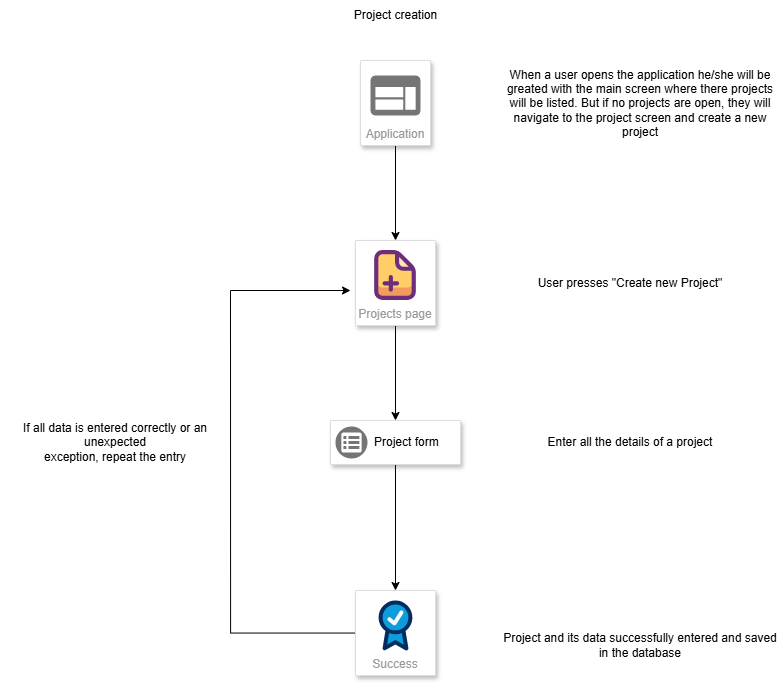

The diagram above was exported from draw.io. Its source (the exported page's mxGraphModel, read from the mxfile embedded in the PNG):
<mxGraphModel dx="1895" dy="1022" grid="1" gridSize="10" guides="1" tooltips="1" connect="1" arrows="1" fold="1" page="1" pageScale="1" pageWidth="850" pageHeight="1100" math="0" shadow="0">
  <root>
    <mxCell id="0" />
    <mxCell id="1" parent="0" />
    <mxCell id="zrgszl8AeiISzGKBtfEu-5" style="edgeStyle=orthogonalEdgeStyle;rounded=0;orthogonalLoop=1;jettySize=auto;html=1;" edge="1" parent="1" source="zrgszl8AeiISzGKBtfEu-1">
      <mxGeometry relative="1" as="geometry">
        <mxPoint x="405" y="270" as="targetPoint" />
      </mxGeometry>
    </mxCell>
    <mxCell id="zrgszl8AeiISzGKBtfEu-1" value="Application" style="fillColor=#ffffff;strokeColor=#dddddd;shadow=1;strokeWidth=1;rounded=1;absoluteArcSize=1;arcSize=2;labelPosition=center;verticalLabelPosition=middle;align=center;verticalAlign=bottom;spacingLeft=0;fontColor=#999999;fontSize=12;whiteSpace=wrap;spacingBottom=2;html=1;" vertex="1" parent="1">
      <mxGeometry x="370" y="90" width="70" height="85" as="geometry" />
    </mxCell>
    <mxCell id="zrgszl8AeiISzGKBtfEu-2" value="" style="sketch=0;dashed=0;connectable=0;html=1;fillColor=#757575;strokeColor=none;shape=mxgraph.gcp2.application;part=1;" vertex="1" parent="zrgszl8AeiISzGKBtfEu-1">
      <mxGeometry x="0.5" width="50" height="40" relative="1" as="geometry">
        <mxPoint x="-25" y="15" as="offset" />
      </mxGeometry>
    </mxCell>
    <mxCell id="zrgszl8AeiISzGKBtfEu-3" value="Project creation" style="text;html=1;whiteSpace=wrap;strokeColor=none;fillColor=none;align=center;verticalAlign=middle;rounded=0;" vertex="1" parent="1">
      <mxGeometry x="352.5" y="30" width="105" height="30" as="geometry" />
    </mxCell>
    <mxCell id="zrgszl8AeiISzGKBtfEu-4" value="When a user opens the application he/she will be greated with the main screen where there projects will be listed. But if no projects are open, they will navigate to the project screen and create a new project" style="text;html=1;whiteSpace=wrap;strokeColor=none;fillColor=none;align=center;verticalAlign=middle;rounded=0;" vertex="1" parent="1">
      <mxGeometry x="510" y="117.5" width="280" height="30" as="geometry" />
    </mxCell>
    <mxCell id="zrgszl8AeiISzGKBtfEu-13" style="edgeStyle=orthogonalEdgeStyle;rounded=0;orthogonalLoop=1;jettySize=auto;html=1;entryX=0.5;entryY=0;entryDx=0;entryDy=0;" edge="1" parent="1" source="zrgszl8AeiISzGKBtfEu-7" target="zrgszl8AeiISzGKBtfEu-11">
      <mxGeometry relative="1" as="geometry" />
    </mxCell>
    <mxCell id="zrgszl8AeiISzGKBtfEu-7" value="Projects page" style="fillColor=#ffffff;strokeColor=#dddddd;shadow=1;strokeWidth=1;rounded=1;absoluteArcSize=1;arcSize=2;labelPosition=center;verticalLabelPosition=middle;align=center;verticalAlign=bottom;spacingLeft=0;fontColor=#999999;fontSize=12;whiteSpace=wrap;spacingBottom=2;html=1;" vertex="1" parent="1">
      <mxGeometry x="365" y="270" width="80" height="85" as="geometry" />
    </mxCell>
    <mxCell id="zrgszl8AeiISzGKBtfEu-9" value="" style="shape=image;html=1;verticalAlign=top;verticalLabelPosition=bottom;labelBackgroundColor=#ffffff;imageAspect=0;aspect=fixed;image=https://icons.diagrams.net/icon-cache1/Essentials-2481/037_-_Add_File-1313.svg" vertex="1" parent="1">
      <mxGeometry x="380" y="280" width="50" height="50" as="geometry" />
    </mxCell>
    <mxCell id="zrgszl8AeiISzGKBtfEu-10" value="User presses &quot;Create new Project&quot;" style="text;html=1;whiteSpace=wrap;strokeColor=none;fillColor=none;align=center;verticalAlign=middle;rounded=0;" vertex="1" parent="1">
      <mxGeometry x="500" y="297.5" width="280" height="30" as="geometry" />
    </mxCell>
    <mxCell id="zrgszl8AeiISzGKBtfEu-16" style="edgeStyle=orthogonalEdgeStyle;rounded=0;orthogonalLoop=1;jettySize=auto;html=1;entryX=0.5;entryY=0;entryDx=0;entryDy=0;" edge="1" parent="1" source="zrgszl8AeiISzGKBtfEu-11" target="zrgszl8AeiISzGKBtfEu-15">
      <mxGeometry relative="1" as="geometry" />
    </mxCell>
    <mxCell id="zrgszl8AeiISzGKBtfEu-11" value="" style="strokeColor=#dddddd;fillColor=#FFFFFF;shadow=1;strokeWidth=1;rounded=1;absoluteArcSize=1;arcSize=2;" vertex="1" parent="1">
      <mxGeometry x="340" y="450" width="130" height="44" as="geometry" />
    </mxCell>
    <mxCell id="zrgszl8AeiISzGKBtfEu-12" value="Project form" style="sketch=0;dashed=0;connectable=0;html=1;fillColor=#757575;strokeColor=none;shape=mxgraph.gcp2.external_payment_form;part=1;labelPosition=right;verticalLabelPosition=middle;align=left;verticalAlign=middle;spacingLeft=5;fontSize=12;" vertex="1" parent="zrgszl8AeiISzGKBtfEu-11">
      <mxGeometry y="0.5" width="32" height="32" relative="1" as="geometry">
        <mxPoint x="5" y="-16" as="offset" />
      </mxGeometry>
    </mxCell>
    <mxCell id="zrgszl8AeiISzGKBtfEu-14" value="Enter all the details of a project" style="text;html=1;whiteSpace=wrap;strokeColor=none;fillColor=none;align=center;verticalAlign=middle;rounded=0;" vertex="1" parent="1">
      <mxGeometry x="500" y="457" width="280" height="30" as="geometry" />
    </mxCell>
    <mxCell id="zrgszl8AeiISzGKBtfEu-19" style="edgeStyle=orthogonalEdgeStyle;rounded=0;orthogonalLoop=1;jettySize=auto;html=1;endArrow=none;endFill=0;" edge="1" parent="1" source="zrgszl8AeiISzGKBtfEu-15">
      <mxGeometry relative="1" as="geometry">
        <mxPoint x="240" y="320" as="targetPoint" />
      </mxGeometry>
    </mxCell>
    <mxCell id="zrgszl8AeiISzGKBtfEu-15" value="Success" style="fillColor=#ffffff;strokeColor=#dddddd;shadow=1;strokeWidth=1;rounded=1;absoluteArcSize=1;arcSize=2;labelPosition=center;verticalLabelPosition=middle;align=center;verticalAlign=bottom;spacingLeft=0;fontColor=#999999;fontSize=12;whiteSpace=wrap;spacingBottom=2;html=1;" vertex="1" parent="1">
      <mxGeometry x="365" y="620" width="80" height="85" as="geometry" />
    </mxCell>
    <mxCell id="zrgszl8AeiISzGKBtfEu-17" value="" style="verticalLabelPosition=bottom;aspect=fixed;html=1;shape=mxgraph.salesforce.success;fillColorStyles=fillColor2,fillColor3,fillColor4;fillColor2=#032d60;fillColor3=#0d9dda;fillColor4=#ffffff;fillColor=none;strokeColor=none;" vertex="1" parent="1">
      <mxGeometry x="388" y="630" width="34" height="50" as="geometry" />
    </mxCell>
    <mxCell id="zrgszl8AeiISzGKBtfEu-18" value="Project and its data successfully entered and saved in the database" style="text;html=1;whiteSpace=wrap;strokeColor=none;fillColor=none;align=center;verticalAlign=middle;rounded=0;" vertex="1" parent="1">
      <mxGeometry x="510" y="660" width="280" height="30" as="geometry" />
    </mxCell>
    <mxCell id="zrgszl8AeiISzGKBtfEu-20" value="If all data is entered correctly or an unexpected&lt;br&gt;exception, repeat the entry" style="text;html=1;whiteSpace=wrap;strokeColor=none;fillColor=none;align=center;verticalAlign=middle;rounded=0;" vertex="1" parent="1">
      <mxGeometry x="10" y="457" width="230" height="30" as="geometry" />
    </mxCell>
    <mxCell id="zrgszl8AeiISzGKBtfEu-21" value="" style="endArrow=classic;html=1;rounded=0;" edge="1" parent="1">
      <mxGeometry width="50" height="50" relative="1" as="geometry">
        <mxPoint x="240" y="320" as="sourcePoint" />
        <mxPoint x="360" y="320" as="targetPoint" />
      </mxGeometry>
    </mxCell>
  </root>
</mxGraphModel>